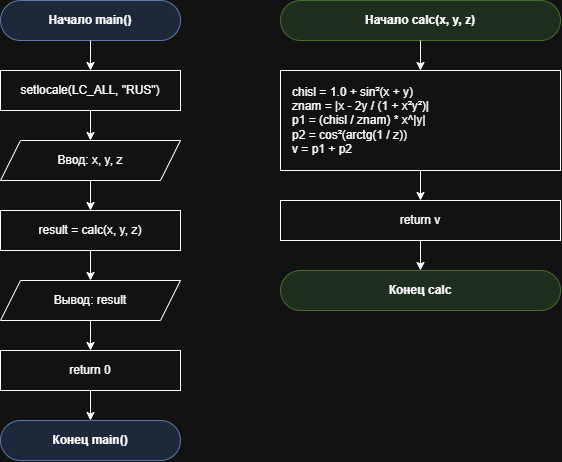

The diagram above was exported from draw.io. Its source (the exported page's mxGraphModel, read from the mxfile embedded in the PNG):
<mxGraphModel dx="1414" dy="777" grid="1" gridSize="10" guides="1" tooltips="1" connect="1" arrows="1" fold="1" page="1" pageScale="1" pageWidth="827" pageHeight="1169" math="0" shadow="0">
  <root>
    <mxCell id="0" />
    <mxCell id="1" parent="0" />
    <mxCell id="a4YtwSfU_t8ei8V6fdEL-22" parent="1" style="rounded=1;whiteSpace=wrap;html=1;arcSize=50;fillColor=#dae8fc;strokeColor=#6c8ebf;fontStyle=1;" value="Начало main()" vertex="1">
      <mxGeometry height="40" width="180" x="160" y="50" as="geometry" />
    </mxCell>
    <mxCell id="a4YtwSfU_t8ei8V6fdEL-23" parent="1" style="rounded=0;whiteSpace=wrap;html=1;" value="setlocale(LC_ALL, &quot;RUS&quot;)" vertex="1">
      <mxGeometry height="40" width="180" x="160" y="120" as="geometry" />
    </mxCell>
    <mxCell id="a4YtwSfU_t8ei8V6fdEL-24" parent="1" style="shape=parallelogram;perimeter=parallelogramPerimeter;whiteSpace=wrap;html=1;fixedSize=1;" value="Ввод: x, y, z" vertex="1">
      <mxGeometry height="40" width="180" x="160" y="190" as="geometry" />
    </mxCell>
    <mxCell id="a4YtwSfU_t8ei8V6fdEL-26" parent="1" style="shape=parallelogram;perimeter=parallelogramPerimeter;whiteSpace=wrap;html=1;fixedSize=1;" value="Вывод: result" vertex="1">
      <mxGeometry height="40" width="180" x="160" y="330" as="geometry" />
    </mxCell>
    <mxCell id="a4YtwSfU_t8ei8V6fdEL-27" parent="1" style="rounded=0;whiteSpace=wrap;html=1;" value="return 0" vertex="1">
      <mxGeometry height="40" width="180" x="160" y="400" as="geometry" />
    </mxCell>
    <mxCell id="a4YtwSfU_t8ei8V6fdEL-28" parent="1" style="rounded=1;whiteSpace=wrap;html=1;arcSize=50;fillColor=#dae8fc;strokeColor=#6c8ebf;fontStyle=1;" value="Конец main()" vertex="1">
      <mxGeometry height="40" width="180" x="160" y="470" as="geometry" />
    </mxCell>
    <mxCell id="a4YtwSfU_t8ei8V6fdEL-29" edge="1" parent="1" source="a4YtwSfU_t8ei8V6fdEL-22" style="edgeStyle=orthogonalEdgeStyle;rounded=0;orthogonalLoop=1;jettySize=auto;html=1;" target="a4YtwSfU_t8ei8V6fdEL-23">
      <mxGeometry relative="1" as="geometry" />
    </mxCell>
    <mxCell id="a4YtwSfU_t8ei8V6fdEL-30" edge="1" parent="1" source="a4YtwSfU_t8ei8V6fdEL-23" style="edgeStyle=orthogonalEdgeStyle;rounded=0;orthogonalLoop=1;jettySize=auto;html=1;" target="a4YtwSfU_t8ei8V6fdEL-24">
      <mxGeometry relative="1" as="geometry" />
    </mxCell>
    <mxCell id="a4YtwSfU_t8ei8V6fdEL-31" edge="1" parent="1" source="a4YtwSfU_t8ei8V6fdEL-24" style="edgeStyle=orthogonalEdgeStyle;rounded=0;orthogonalLoop=1;jettySize=auto;html=1;">
      <mxGeometry relative="1" as="geometry">
        <mxPoint x="250" y="260" as="targetPoint" />
      </mxGeometry>
    </mxCell>
    <mxCell id="a4YtwSfU_t8ei8V6fdEL-32" edge="1" parent="1" style="edgeStyle=orthogonalEdgeStyle;rounded=0;orthogonalLoop=1;jettySize=auto;html=1;" target="a4YtwSfU_t8ei8V6fdEL-26">
      <mxGeometry relative="1" as="geometry">
        <mxPoint x="250" y="300" as="sourcePoint" />
      </mxGeometry>
    </mxCell>
    <mxCell id="a4YtwSfU_t8ei8V6fdEL-33" edge="1" parent="1" source="a4YtwSfU_t8ei8V6fdEL-26" style="edgeStyle=orthogonalEdgeStyle;rounded=0;orthogonalLoop=1;jettySize=auto;html=1;" target="a4YtwSfU_t8ei8V6fdEL-27">
      <mxGeometry relative="1" as="geometry" />
    </mxCell>
    <mxCell id="a4YtwSfU_t8ei8V6fdEL-34" edge="1" parent="1" source="a4YtwSfU_t8ei8V6fdEL-27" style="edgeStyle=orthogonalEdgeStyle;rounded=0;orthogonalLoop=1;jettySize=auto;html=1;" target="a4YtwSfU_t8ei8V6fdEL-28">
      <mxGeometry relative="1" as="geometry" />
    </mxCell>
    <mxCell id="a4YtwSfU_t8ei8V6fdEL-35" parent="1" style="rounded=1;whiteSpace=wrap;html=1;arcSize=50;fillColor=#d5e8d4;strokeColor=#82b366;fontStyle=1;" value="Начало calc(x, y, z)" vertex="1">
      <mxGeometry height="40" width="280" x="440" y="50" as="geometry" />
    </mxCell>
    <mxCell id="a4YtwSfU_t8ei8V6fdEL-36" parent="1" style="rounded=0;whiteSpace=wrap;html=1;align=left;spacingLeft=10;" value="chisl = 1.0 + sin²(x + y)&#10;znam = |x - 2y / (1 + x²y²)|&#10;p1 = (chisl / znam) * x^|y|&#10;p2 = cos²(arctg(1 / z))&#10;v = p1 + p2" vertex="1">
      <mxGeometry height="100" width="280" x="440" y="120" as="geometry" />
    </mxCell>
    <mxCell id="a4YtwSfU_t8ei8V6fdEL-37" parent="1" style="rounded=0;whiteSpace=wrap;html=1;" value="return v" vertex="1">
      <mxGeometry height="40" width="280" x="440" y="250" as="geometry" />
    </mxCell>
    <mxCell id="a4YtwSfU_t8ei8V6fdEL-38" parent="1" style="rounded=1;whiteSpace=wrap;html=1;arcSize=50;fillColor=#d5e8d4;strokeColor=#82b366;fontStyle=1;" value="Конец calc" vertex="1">
      <mxGeometry height="40" width="280" x="440" y="320" as="geometry" />
    </mxCell>
    <mxCell id="a4YtwSfU_t8ei8V6fdEL-39" edge="1" parent="1" source="a4YtwSfU_t8ei8V6fdEL-35" style="edgeStyle=orthogonalEdgeStyle;rounded=0;orthogonalLoop=1;jettySize=auto;html=1;" target="a4YtwSfU_t8ei8V6fdEL-36">
      <mxGeometry relative="1" as="geometry" />
    </mxCell>
    <mxCell id="a4YtwSfU_t8ei8V6fdEL-40" edge="1" parent="1" source="a4YtwSfU_t8ei8V6fdEL-36" style="edgeStyle=orthogonalEdgeStyle;rounded=0;orthogonalLoop=1;jettySize=auto;html=1;" target="a4YtwSfU_t8ei8V6fdEL-37">
      <mxGeometry relative="1" as="geometry" />
    </mxCell>
    <mxCell id="a4YtwSfU_t8ei8V6fdEL-41" edge="1" parent="1" source="a4YtwSfU_t8ei8V6fdEL-37" style="edgeStyle=orthogonalEdgeStyle;rounded=0;orthogonalLoop=1;jettySize=auto;html=1;" target="a4YtwSfU_t8ei8V6fdEL-38">
      <mxGeometry relative="1" as="geometry" />
    </mxCell>
    <mxCell id="a4YtwSfU_t8ei8V6fdEL-42" parent="1" style="rounded=0;whiteSpace=wrap;html=1;" value="result = calc(x, y, z)" vertex="1">
      <mxGeometry height="40" width="180" x="160" y="260" as="geometry" />
    </mxCell>
  </root>
</mxGraphModel>